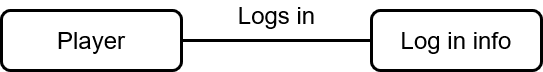

The diagram above was exported from draw.io. Its source (the exported page's mxGraphModel, read from the mxfile embedded in the PNG):
<mxGraphModel dx="868" dy="450" grid="1" gridSize="10" guides="1" tooltips="1" connect="1" arrows="1" fold="1" page="1" pageScale="1" pageWidth="850" pageHeight="1100" math="0" shadow="0">
  <root>
    <mxCell id="0" />
    <mxCell id="1" parent="0" />
    <mxCell id="46ggKFVZI3bvTAqcsLHF-3" value="Player" style="rounded=1;whiteSpace=wrap;html=1;fontSize=24;strokeWidth=3;" vertex="1" parent="1">
      <mxGeometry x="250" y="190" width="180" height="60" as="geometry" />
    </mxCell>
    <mxCell id="46ggKFVZI3bvTAqcsLHF-4" value="Log in info" style="rounded=1;whiteSpace=wrap;html=1;fontSize=24;strokeWidth=3;" vertex="1" parent="1">
      <mxGeometry x="620" y="190" width="170" height="60" as="geometry" />
    </mxCell>
    <mxCell id="46ggKFVZI3bvTAqcsLHF-5" value="" style="endArrow=none;html=1;rounded=0;fontSize=24;exitX=1;exitY=0.5;exitDx=0;exitDy=0;entryX=0;entryY=0.5;entryDx=0;entryDy=0;strokeWidth=3;" edge="1" parent="1" source="46ggKFVZI3bvTAqcsLHF-3" target="46ggKFVZI3bvTAqcsLHF-4">
      <mxGeometry width="50" height="50" relative="1" as="geometry">
        <mxPoint x="500" y="240" as="sourcePoint" />
        <mxPoint x="550" y="190" as="targetPoint" />
      </mxGeometry>
    </mxCell>
    <mxCell id="46ggKFVZI3bvTAqcsLHF-6" value="Logs in" style="text;html=1;align=center;verticalAlign=middle;resizable=0;points=[];autosize=1;strokeColor=none;fillColor=none;fontSize=24;" vertex="1" parent="1">
      <mxGeometry x="480" y="180" width="90" height="30" as="geometry" />
    </mxCell>
  </root>
</mxGraphModel>